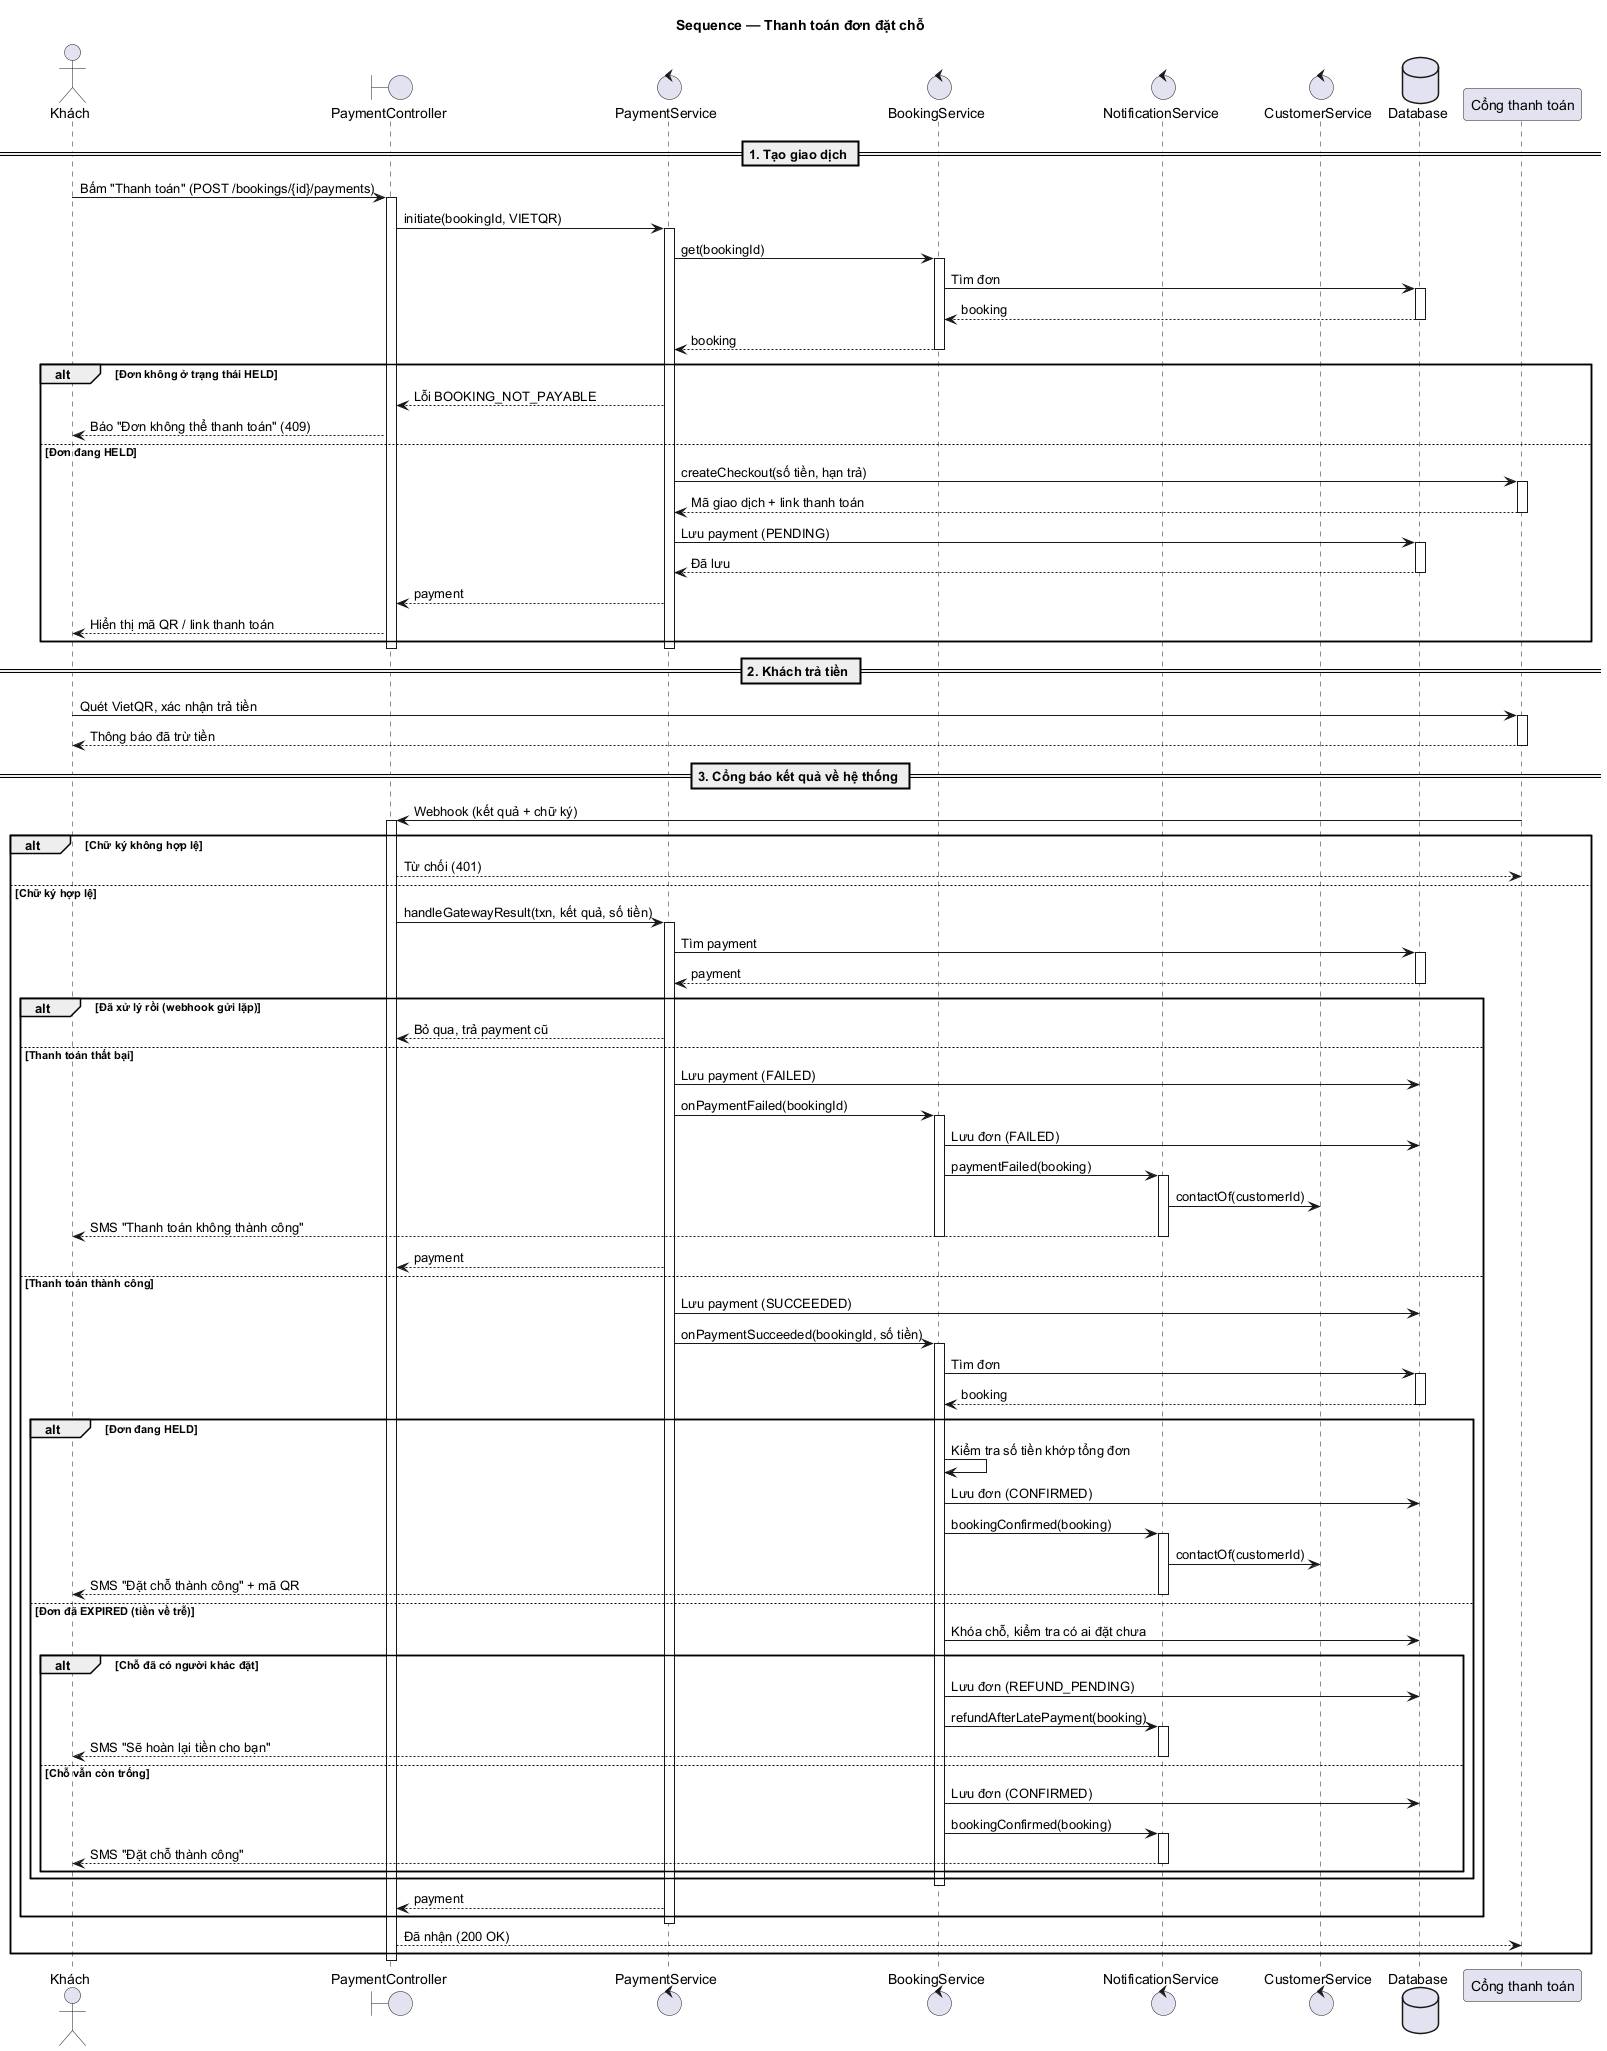

The diagram above was rendered by PlantUML. Its source (embedded in the PNG):
@startuml
title Sequence — Thanh toán đơn đặt chỗ

actor "Khách" as K
boundary "PaymentController" as PC
control "PaymentService" as PS
control "BookingService" as BS
control "NotificationService" as NS
control "CustomerService" as CS
database "Database" as DB
participant "Cổng thanh toán" as G

== 1. Tạo giao dịch ==
K -> PC : Bấm "Thanh toán" (POST /bookings/{id}/payments)
activate PC
PC -> PS : initiate(bookingId, VIETQR)
activate PS
PS -> BS : get(bookingId)
activate BS
BS -> DB : Tìm đơn
activate DB
DB --> BS : booking
deactivate DB
BS --> PS : booking
deactivate BS

alt Đơn không ở trạng thái HELD
    PS --> PC : Lỗi BOOKING_NOT_PAYABLE
    PC --> K : Báo "Đơn không thể thanh toán" (409)
else Đơn đang HELD
    PS -> G : createCheckout(số tiền, hạn trả)
    activate G
    G --> PS : Mã giao dịch + link thanh toán
    deactivate G
    PS -> DB : Lưu payment (PENDING)
    activate DB
    DB --> PS : Đã lưu
    deactivate DB
    PS --> PC : payment
    PC --> K : Hiển thị mã QR / link thanh toán
end
deactivate PS
deactivate PC

== 2. Khách trả tiền ==
K -> G : Quét VietQR, xác nhận trả tiền
activate G
G --> K : Thông báo đã trừ tiền
deactivate G

== 3. Cổng báo kết quả về hệ thống ==
G -> PC : Webhook (kết quả + chữ ký)
activate PC

alt Chữ ký không hợp lệ
    PC --> G : Từ chối (401)
else Chữ ký hợp lệ
    PC -> PS : handleGatewayResult(txn, kết quả, số tiền)
    activate PS
    PS -> DB : Tìm payment
    activate DB
    DB --> PS : payment
    deactivate DB

    alt Đã xử lý rồi (webhook gửi lặp)
        PS --> PC : Bỏ qua, trả payment cũ
    else Thanh toán thất bại
        PS -> DB : Lưu payment (FAILED)
        PS -> BS : onPaymentFailed(bookingId)
        activate BS
        BS -> DB : Lưu đơn (FAILED)
        BS -> NS : paymentFailed(booking)
        activate NS
        NS -> CS : contactOf(customerId)
        NS --> K : SMS "Thanh toán không thành công"
        deactivate NS
        deactivate BS
        PS --> PC : payment
    else Thanh toán thành công
        PS -> DB : Lưu payment (SUCCEEDED)
        PS -> BS : onPaymentSucceeded(bookingId, số tiền)
        activate BS
        BS -> DB : Tìm đơn
        activate DB
        DB --> BS : booking
        deactivate DB

        alt Đơn đang HELD
            BS -> BS : Kiểm tra số tiền khớp tổng đơn
            BS -> DB : Lưu đơn (CONFIRMED)
            BS -> NS : bookingConfirmed(booking)
            activate NS
            NS -> CS : contactOf(customerId)
            NS --> K : SMS "Đặt chỗ thành công" + mã QR
            deactivate NS
        else Đơn đã EXPIRED (tiền về trễ)
            BS -> DB : Khóa chỗ, kiểm tra có ai đặt chưa
            alt Chỗ đã có người khác đặt
                BS -> DB : Lưu đơn (REFUND_PENDING)
                BS -> NS : refundAfterLatePayment(booking)
                activate NS
                NS --> K : SMS "Sẽ hoàn lại tiền cho bạn"
                deactivate NS
            else Chỗ vẫn còn trống
                BS -> DB : Lưu đơn (CONFIRMED)
                BS -> NS : bookingConfirmed(booking)
                activate NS
                NS --> K : SMS "Đặt chỗ thành công"
                deactivate NS
            end
        end
        deactivate BS
        PS --> PC : payment
    end
    deactivate PS
    PC --> G : Đã nhận (200 OK)
end
deactivate PC
@enduml